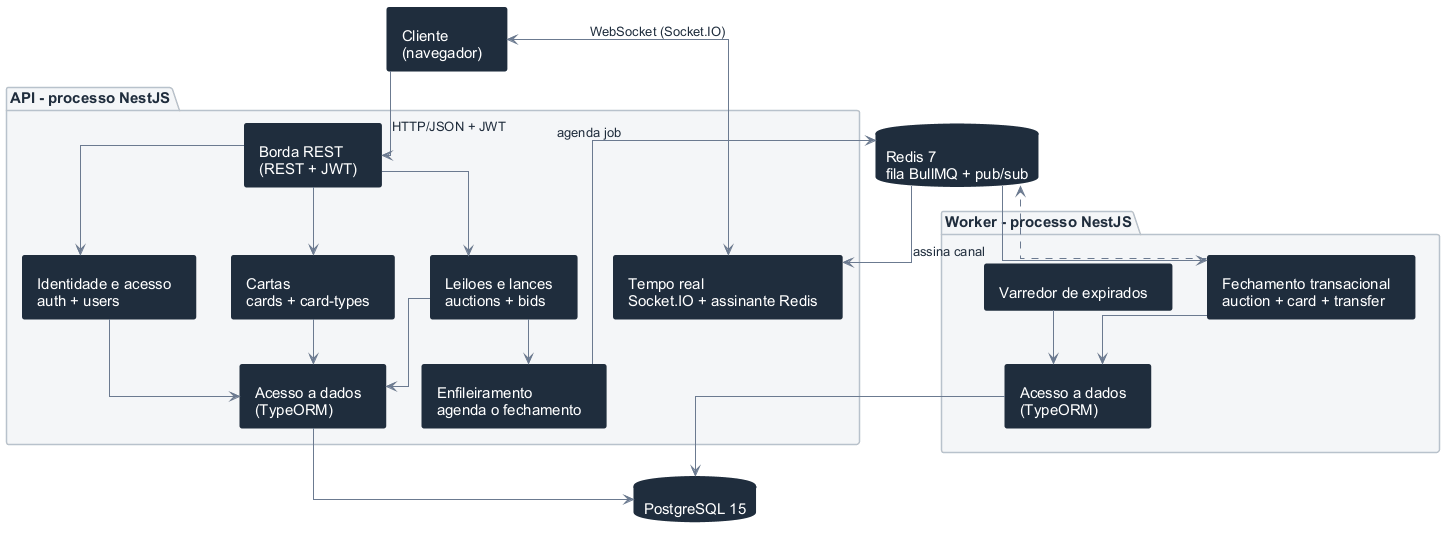

The diagram above was rendered by PlantUML. Its source (embedded in the PNG):
@startuml auction__arquitetura-baseline
' Diagrama de componentes (UML) do sistema de leiloes no baseline.
' Dois processos NestJS (API e worker), PostgreSQL como fonte de verdade e
' Redis com dois papeis: fila BullMQ e canal de pub/sub do tempo real.

skinparam componentStyle uml2
skinparam shadowing false
skinparam defaultFontName Arial
skinparam defaultFontSize 15
skinparam ArrowFontSize 13
skinparam linetype ortho
skinparam nodesep 35
skinparam ranksep 45

skinparam component {
  BackgroundColor #1F2D3D
  BorderColor #1F2D3D
  FontColor #FFFFFF
}
skinparam database {
  BackgroundColor #1F2D3D
  BorderColor #1F2D3D
  FontColor #FFFFFF
}
skinparam package {
  BackgroundColor #F4F6F8
  BorderColor #B8C2CC
  FontColor #1F2D3D
}
skinparam ArrowColor #6B7A90
skinparam ArrowFontColor #1F2D3D

component "Cliente\n(navegador)" as Client

package "API - processo NestJS" as Api {

  component "Borda REST\n(REST + JWT)" as Rest
  component "Identidade e acesso\nauth + users" as Identity
  component "Cartas\ncards + card-types" as Cards
  component "Leiloes e lances\nauctions + bids" as Auctions
  component "Tempo real\nSocket.IO + assinante Redis" as Realtime
  component "Enfileiramento\nagenda o fechamento" as Enqueue
  component "Acesso a dados\n(TypeORM)" as ApiDb
}

package "Worker - processo NestJS" as Worker {

  component "Fechamento transacional\nauction + card + transfer" as Closing
  component "Varredor de expirados" as Scanner
  component "Acesso a dados\n(TypeORM)" as WorkerDb
}

database "Redis 7\nfila BullMQ + pub/sub" as Redis
database "PostgreSQL 15" as Postgres

' ----- Canais do cliente -----
Client --> Rest : HTTP/JSON + JWT
Client <--> Realtime : WebSocket (Socket.IO)

' ----- Despacho da borda -----
Rest --> Identity
Rest --> Cards
Rest --> Auctions

' ----- Jobs e tempo real -----
Auctions --> Enqueue
Enqueue --> Redis : agenda job
Redis --> Closing
Closing ..> Redis
Redis --> Realtime : assina canal

' ----- Persistencia -----
Identity --> ApiDb
Cards --> ApiDb
Auctions --> ApiDb
ApiDb --> Postgres
Closing --> WorkerDb
Scanner --> WorkerDb
WorkerDb --> Postgres

' ----- Posicionamento -----
Rest -[hidden]down- Identity
Identity -[hidden]right- Cards
Cards -[hidden]right- Auctions
Auctions -[hidden]right- Realtime
Auctions -[hidden]down- Enqueue
Redis -[hidden]down- Worker
Enqueue -[hidden]left- ApiDb

@enduml